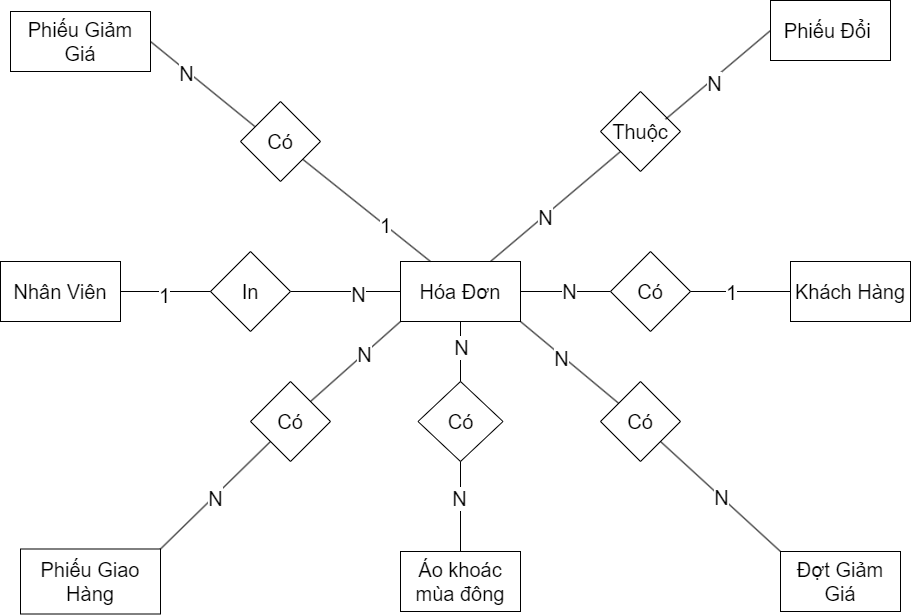

The diagram above was exported from draw.io. Its source (the exported page's mxGraphModel, read from the mxfile embedded in the PNG):
<mxGraphModel dx="5851" dy="2663" grid="1" gridSize="10" guides="1" tooltips="1" connect="1" arrows="1" fold="1" page="1" pageScale="1" pageWidth="827" pageHeight="1169" math="0" shadow="0">
  <root>
    <mxCell id="0" />
    <mxCell id="1" parent="0" />
    <mxCell id="2" value="&lt;font style=&quot;font-size: 20px;&quot;&gt;Hóa Đơn&lt;/font&gt;" style="rounded=0;whiteSpace=wrap;html=1;fontSize=20;" vertex="1" parent="1">
      <mxGeometry x="-1020" y="1370" width="120" height="60" as="geometry" />
    </mxCell>
    <mxCell id="3" value="" style="endArrow=none;html=1;rounded=0;entryX=0;entryY=0.5;entryDx=0;entryDy=0;fontSize=20;" edge="1" target="2" parent="1">
      <mxGeometry width="50" height="50" relative="1" as="geometry">
        <mxPoint x="-1130" y="1400" as="sourcePoint" />
        <mxPoint x="-900" y="1460" as="targetPoint" />
      </mxGeometry>
    </mxCell>
    <mxCell id="4" value="N" style="edgeLabel;html=1;align=center;verticalAlign=middle;resizable=0;points=[];fontSize=20;" connectable="0" vertex="1" parent="3">
      <mxGeometry x="0.1861" y="-2" relative="1" as="geometry">
        <mxPoint x="1" as="offset" />
      </mxGeometry>
    </mxCell>
    <mxCell id="5" value="&lt;span style=&quot;font-size: 20px;&quot;&gt;Áo khoác mùa đông&lt;/span&gt;" style="rounded=0;whiteSpace=wrap;html=1;fontSize=20;" vertex="1" parent="1">
      <mxGeometry x="-1020" y="1660" width="120" height="60" as="geometry" />
    </mxCell>
    <mxCell id="6" value="&lt;font style=&quot;font-size: 20px;&quot;&gt;Có&lt;/font&gt;" style="rhombus;whiteSpace=wrap;html=1;fontSize=20;" vertex="1" parent="1">
      <mxGeometry x="-1002.5" y="1490" width="85" height="80" as="geometry" />
    </mxCell>
    <mxCell id="7" value="" style="endArrow=none;html=1;rounded=0;entryX=0.5;entryY=1;entryDx=0;entryDy=0;exitX=0.5;exitY=0;exitDx=0;exitDy=0;fontSize=20;" edge="1" source="5" target="6" parent="1">
      <mxGeometry width="50" height="50" relative="1" as="geometry">
        <mxPoint x="-950" y="1620" as="sourcePoint" />
        <mxPoint x="-900" y="1570" as="targetPoint" />
      </mxGeometry>
    </mxCell>
    <mxCell id="8" value="N" style="edgeLabel;html=1;align=center;verticalAlign=middle;resizable=0;points=[];fontSize=20;" connectable="0" vertex="1" parent="7">
      <mxGeometry x="0.225" y="2" relative="1" as="geometry">
        <mxPoint as="offset" />
      </mxGeometry>
    </mxCell>
    <mxCell id="9" value="&lt;font style=&quot;font-size: 20px;&quot;&gt;In&lt;/font&gt;" style="rhombus;whiteSpace=wrap;html=1;fontSize=20;" vertex="1" parent="1">
      <mxGeometry x="-1210" y="1360" width="80" height="80" as="geometry" />
    </mxCell>
    <mxCell id="10" value="" style="endArrow=none;html=1;rounded=0;entryX=0;entryY=0.5;entryDx=0;entryDy=0;fontSize=20;" edge="1" target="9" parent="1">
      <mxGeometry width="50" height="50" relative="1" as="geometry">
        <mxPoint x="-1300" y="1400" as="sourcePoint" />
        <mxPoint x="-1110" y="1460" as="targetPoint" />
      </mxGeometry>
    </mxCell>
    <mxCell id="11" value="1" style="edgeLabel;html=1;align=center;verticalAlign=middle;resizable=0;points=[];fontSize=20;" connectable="0" vertex="1" parent="10">
      <mxGeometry x="-0.0309" y="-3" relative="1" as="geometry">
        <mxPoint as="offset" />
      </mxGeometry>
    </mxCell>
    <mxCell id="12" value="&lt;font style=&quot;font-size: 20px;&quot;&gt;Nhân Viên&lt;/font&gt;" style="rounded=0;whiteSpace=wrap;html=1;fontSize=20;" vertex="1" parent="1">
      <mxGeometry x="-1420" y="1370" width="120" height="60" as="geometry" />
    </mxCell>
    <mxCell id="13" value="&lt;font style=&quot;font-size: 20px;&quot;&gt;Phiếu Giảm Giá&lt;/font&gt;" style="rounded=0;whiteSpace=wrap;html=1;fontSize=20;" vertex="1" parent="1">
      <mxGeometry x="-1410" y="1120" width="140" height="60" as="geometry" />
    </mxCell>
    <mxCell id="14" value="" style="endArrow=none;html=1;rounded=0;entryX=1;entryY=0.5;entryDx=0;entryDy=0;exitX=0.18;exitY=0.313;exitDx=0;exitDy=0;exitPerimeter=0;fontSize=20;" edge="1" source="16" target="13" parent="1">
      <mxGeometry width="50" height="50" relative="1" as="geometry">
        <mxPoint x="-1030" y="1120" as="sourcePoint" />
        <mxPoint x="-1390" y="1220" as="targetPoint" />
      </mxGeometry>
    </mxCell>
    <mxCell id="15" value="N" style="edgeLabel;html=1;align=center;verticalAlign=middle;resizable=0;points=[];fontSize=20;" connectable="0" vertex="1" parent="14">
      <mxGeometry x="0.3133" y="2" relative="1" as="geometry">
        <mxPoint as="offset" />
      </mxGeometry>
    </mxCell>
    <mxCell id="16" value="&lt;font style=&quot;font-size: 20px;&quot;&gt;Có&lt;/font&gt;" style="rhombus;whiteSpace=wrap;html=1;rotation=0;fontSize=20;" vertex="1" parent="1">
      <mxGeometry x="-1180" y="1210" width="80" height="80" as="geometry" />
    </mxCell>
    <mxCell id="17" value="" style="endArrow=none;html=1;rounded=0;exitX=0.25;exitY=0;exitDx=0;exitDy=0;fontSize=20;" edge="1" source="2" target="16" parent="1">
      <mxGeometry width="50" height="50" relative="1" as="geometry">
        <mxPoint x="-1110" y="1400" as="sourcePoint" />
        <mxPoint x="-1060" y="1350" as="targetPoint" />
      </mxGeometry>
    </mxCell>
    <mxCell id="18" value="1" style="edgeLabel;html=1;align=center;verticalAlign=middle;resizable=0;points=[];fontSize=20;" connectable="0" vertex="1" parent="17">
      <mxGeometry x="-0.27" relative="1" as="geometry">
        <mxPoint as="offset" />
      </mxGeometry>
    </mxCell>
    <mxCell id="19" value="&lt;font style=&quot;font-size: 20px;&quot;&gt;Khách Hàng&lt;/font&gt;" style="rounded=0;whiteSpace=wrap;html=1;fontSize=20;" vertex="1" parent="1">
      <mxGeometry x="-630" y="1370" width="120" height="60" as="geometry" />
    </mxCell>
    <mxCell id="20" value="" style="endArrow=none;html=1;rounded=0;entryX=1;entryY=0.5;entryDx=0;entryDy=0;exitX=0;exitY=0.5;exitDx=0;exitDy=0;fontSize=20;" edge="1" source="22" target="2" parent="1">
      <mxGeometry width="50" height="50" relative="1" as="geometry">
        <mxPoint x="-830" y="1400" as="sourcePoint" />
        <mxPoint x="-1100" y="1470" as="targetPoint" />
      </mxGeometry>
    </mxCell>
    <mxCell id="21" value="N" style="edgeLabel;html=1;align=center;verticalAlign=middle;resizable=0;points=[];fontSize=20;" connectable="0" vertex="1" parent="20">
      <mxGeometry x="-0.0197" y="-1" relative="1" as="geometry">
        <mxPoint as="offset" />
      </mxGeometry>
    </mxCell>
    <mxCell id="22" value="&lt;font style=&quot;font-size: 20px;&quot;&gt;Có&lt;/font&gt;" style="rhombus;whiteSpace=wrap;html=1;fontSize=20;" vertex="1" parent="1">
      <mxGeometry x="-810" y="1360" width="80" height="80" as="geometry" />
    </mxCell>
    <mxCell id="23" value="" style="endArrow=none;html=1;rounded=0;entryX=0;entryY=0.5;entryDx=0;entryDy=0;exitX=1;exitY=0.5;exitDx=0;exitDy=0;fontSize=20;" edge="1" source="22" target="19" parent="1">
      <mxGeometry width="50" height="50" relative="1" as="geometry">
        <mxPoint x="-1150" y="1520" as="sourcePoint" />
        <mxPoint x="-1100" y="1470" as="targetPoint" />
      </mxGeometry>
    </mxCell>
    <mxCell id="24" value="1" style="edgeLabel;html=1;align=center;verticalAlign=middle;resizable=0;points=[];fontSize=20;" connectable="0" vertex="1" parent="23">
      <mxGeometry x="-0.2" relative="1" as="geometry">
        <mxPoint as="offset" />
      </mxGeometry>
    </mxCell>
    <mxCell id="25" value="" style="endArrow=none;html=1;rounded=0;exitX=1;exitY=1;exitDx=0;exitDy=0;fontSize=20;" edge="1" source="2" target="27" parent="1">
      <mxGeometry width="50" height="50" relative="1" as="geometry">
        <mxPoint x="-980" y="1330" as="sourcePoint" />
        <mxPoint x="-800" y="1260" as="targetPoint" />
      </mxGeometry>
    </mxCell>
    <mxCell id="26" value="N" style="edgeLabel;html=1;align=center;verticalAlign=middle;resizable=0;points=[];fontSize=20;" connectable="0" vertex="1" parent="25">
      <mxGeometry x="-0.0115" y="1" relative="1" as="geometry">
        <mxPoint x="-9" y="-4" as="offset" />
      </mxGeometry>
    </mxCell>
    <mxCell id="27" value="&lt;font style=&quot;font-size: 20px;&quot;&gt;Có&lt;/font&gt;" style="rhombus;whiteSpace=wrap;html=1;fontSize=20;" vertex="1" parent="1">
      <mxGeometry x="-820" y="1490" width="80" height="80" as="geometry" />
    </mxCell>
    <mxCell id="28" value="N" style="endArrow=none;html=1;rounded=0;exitX=1;exitY=1;exitDx=0;exitDy=0;entryX=0;entryY=0;entryDx=0;entryDy=0;fontSize=20;" edge="1" source="27" target="29" parent="1">
      <mxGeometry x="0.0026" width="50" height="50" relative="1" as="geometry">
        <mxPoint x="-980" y="1220" as="sourcePoint" />
        <mxPoint x="-720" y="1160" as="targetPoint" />
        <mxPoint as="offset" />
      </mxGeometry>
    </mxCell>
    <mxCell id="29" value="&lt;font style=&quot;font-size: 20px;&quot;&gt;Đợt Giảm Giá&lt;/font&gt;" style="rounded=0;whiteSpace=wrap;html=1;fontSize=20;" vertex="1" parent="1">
      <mxGeometry x="-640" y="1660" width="120" height="60" as="geometry" />
    </mxCell>
    <mxCell id="30" value="" style="endArrow=none;html=1;rounded=0;entryX=0.75;entryY=0;entryDx=0;entryDy=0;exitX=0;exitY=1;exitDx=0;exitDy=0;fontSize=20;" edge="1" source="32" target="2" parent="1">
      <mxGeometry width="50" height="50" relative="1" as="geometry">
        <mxPoint x="-810" y="1520" as="sourcePoint" />
        <mxPoint x="-940" y="1430" as="targetPoint" />
      </mxGeometry>
    </mxCell>
    <mxCell id="31" value="N" style="edgeLabel;html=1;align=center;verticalAlign=middle;resizable=0;points=[];fontSize=20;" connectable="0" vertex="1" parent="30">
      <mxGeometry x="0.175" relative="1" as="geometry">
        <mxPoint as="offset" />
      </mxGeometry>
    </mxCell>
    <mxCell id="32" value="&lt;font style=&quot;font-size: 20px;&quot;&gt;Thuộc&lt;/font&gt;" style="rhombus;whiteSpace=wrap;html=1;fontSize=20;" vertex="1" parent="1">
      <mxGeometry x="-820" y="1200" width="80" height="80" as="geometry" />
    </mxCell>
    <mxCell id="33" value="" style="endArrow=none;html=1;rounded=0;entryX=0.813;entryY=0.347;entryDx=0;entryDy=0;exitX=0;exitY=0.5;exitDx=0;exitDy=0;entryPerimeter=0;fontSize=20;" edge="1" source="35" target="32" parent="1">
      <mxGeometry width="50" height="50" relative="1" as="geometry">
        <mxPoint x="-710" y="1620" as="sourcePoint" />
        <mxPoint x="-940" y="1430" as="targetPoint" />
      </mxGeometry>
    </mxCell>
    <mxCell id="34" value="N" style="edgeLabel;html=1;align=center;verticalAlign=middle;resizable=0;points=[];fontSize=20;" connectable="0" vertex="1" parent="33">
      <mxGeometry x="0.1286" y="2" relative="1" as="geometry">
        <mxPoint as="offset" />
      </mxGeometry>
    </mxCell>
    <mxCell id="35" value="&lt;font style=&quot;font-size: 20px;&quot;&gt;Phiếu Đổi&amp;nbsp;&lt;/font&gt;" style="rounded=0;whiteSpace=wrap;html=1;fontSize=20;" vertex="1" parent="1">
      <mxGeometry x="-650" y="1109" width="120" height="60" as="geometry" />
    </mxCell>
    <mxCell id="36" value="" style="endArrow=none;html=1;rounded=0;entryX=0.5;entryY=1;entryDx=0;entryDy=0;exitX=0.5;exitY=0;exitDx=0;exitDy=0;fontSize=20;" edge="1" source="6" target="2" parent="1">
      <mxGeometry width="50" height="50" relative="1" as="geometry">
        <mxPoint x="-1090" y="1580" as="sourcePoint" />
        <mxPoint x="-1040" y="1530" as="targetPoint" />
      </mxGeometry>
    </mxCell>
    <mxCell id="37" value="N" style="edgeLabel;html=1;align=center;verticalAlign=middle;resizable=0;points=[];fontSize=20;" connectable="0" vertex="1" parent="36">
      <mxGeometry x="0.1214" relative="1" as="geometry">
        <mxPoint y="-1" as="offset" />
      </mxGeometry>
    </mxCell>
    <mxCell id="38" value="&lt;font style=&quot;font-size: 20px;&quot;&gt;Phiếu Giao Hàng&lt;/font&gt;" style="rounded=0;whiteSpace=wrap;html=1;fontSize=20;" vertex="1" parent="1">
      <mxGeometry x="-1400" y="1657.5" width="140" height="65" as="geometry" />
    </mxCell>
    <mxCell id="39" value="" style="endArrow=none;html=1;rounded=0;entryX=0;entryY=1;entryDx=0;entryDy=0;exitX=1;exitY=0;exitDx=0;exitDy=0;fontSize=20;" edge="1" source="41" target="2" parent="1">
      <mxGeometry width="50" height="50" relative="1" as="geometry">
        <mxPoint x="-1100" y="1490" as="sourcePoint" />
        <mxPoint x="-1010" y="1580" as="targetPoint" />
      </mxGeometry>
    </mxCell>
    <mxCell id="40" value="N" style="edgeLabel;html=1;align=center;verticalAlign=middle;resizable=0;points=[];fontSize=20;" connectable="0" vertex="1" parent="39">
      <mxGeometry x="0.1829" y="1" relative="1" as="geometry">
        <mxPoint as="offset" />
      </mxGeometry>
    </mxCell>
    <mxCell id="41" value="&lt;font style=&quot;font-size: 20px;&quot;&gt;Có&lt;/font&gt;" style="rhombus;whiteSpace=wrap;html=1;fontSize=20;" vertex="1" parent="1">
      <mxGeometry x="-1170" y="1490" width="80" height="80" as="geometry" />
    </mxCell>
    <mxCell id="42" value="" style="endArrow=none;html=1;rounded=0;entryX=0;entryY=1;entryDx=0;entryDy=0;exitX=1;exitY=0;exitDx=0;exitDy=0;fontSize=20;" edge="1" source="38" target="41" parent="1">
      <mxGeometry width="50" height="50" relative="1" as="geometry">
        <mxPoint x="-1060" y="1630" as="sourcePoint" />
        <mxPoint x="-1010" y="1580" as="targetPoint" />
      </mxGeometry>
    </mxCell>
    <mxCell id="43" value="N" style="edgeLabel;html=1;align=center;verticalAlign=middle;resizable=0;points=[];fontSize=20;" connectable="0" vertex="1" parent="42">
      <mxGeometry x="-0.0255" y="-1" relative="1" as="geometry">
        <mxPoint y="-1" as="offset" />
      </mxGeometry>
    </mxCell>
  </root>
</mxGraphModel>